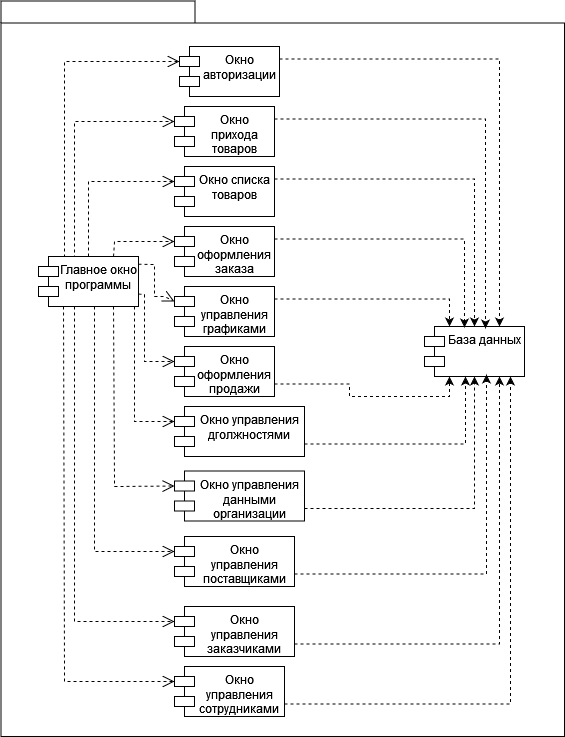

The diagram above was exported from draw.io. Its source (the exported page's mxGraphModel, read from the mxfile embedded in the PNG):
<mxGraphModel dx="666" dy="710" grid="1" gridSize="10" guides="1" tooltips="1" connect="1" arrows="1" fold="1" page="1" pageScale="1" pageWidth="827" pageHeight="1169" background="none" math="0" shadow="0">
  <root>
    <mxCell id="0" />
    <mxCell id="1" parent="0" />
    <mxCell id="6e0c8c40b5770093-72" value="" style="shape=folder;fontStyle=1;spacingTop=10;tabWidth=194;tabHeight=22;tabPosition=left;html=1;rounded=0;shadow=0;comic=0;labelBackgroundColor=none;strokeWidth=1;fillColor=none;fontFamily=Verdana;fontSize=10;align=center;" parent="1" vertex="1">
      <mxGeometry x="326.5" y="114.5" width="563.5" height="735.5" as="geometry" />
    </mxCell>
    <mxCell id="6e0c8c40b5770093-67" style="edgeStyle=none;rounded=0;html=1;entryX=0;entryY=0;entryPerimeter=0;dashed=1;labelBackgroundColor=none;startFill=0;endArrow=open;endFill=0;endSize=10;fontFamily=Verdana;fontSize=10;exitX=0.75;exitY=1;exitDx=0;exitDy=0;entryDx=0;entryDy=15;" parent="1" source="TBzfCOt2kcvXxynli09k-1" target="TBzfCOt2kcvXxynli09k-12" edge="1">
      <mxGeometry relative="1" as="geometry">
        <mxPoint x="696.9688379673071" y="714.5" as="sourcePoint" />
        <mxPoint x="696.26" y="796.99" as="targetPoint" />
        <Array as="points">
          <mxPoint x="440" y="600" />
        </Array>
      </mxGeometry>
    </mxCell>
    <mxCell id="6e0c8c40b5770093-64" style="edgeStyle=elbowEdgeStyle;rounded=0;html=1;entryX=0;entryY=0;entryPerimeter=0;dashed=1;labelBackgroundColor=none;startFill=0;endArrow=open;endFill=0;endSize=10;fontFamily=Verdana;fontSize=10;exitX=0.84;exitY=1;exitDx=0;exitDy=0;exitPerimeter=0;entryDx=0;entryDy=15;" parent="1" source="TBzfCOt2kcvXxynli09k-1" target="TBzfCOt2kcvXxynli09k-11" edge="1">
      <mxGeometry relative="1" as="geometry">
        <mxPoint x="710" y="594.5" as="sourcePoint" />
        <mxPoint x="710.108" y="642.0699999999999" as="targetPoint" />
        <Array as="points">
          <mxPoint x="460" y="480" />
        </Array>
      </mxGeometry>
    </mxCell>
    <mxCell id="6e0c8c40b5770093-65" style="edgeStyle=none;rounded=0;html=1;dashed=1;labelBackgroundColor=none;startFill=0;endArrow=open;endFill=0;endSize=10;fontFamily=Verdana;fontSize=10;entryX=0;entryY=0;entryPerimeter=0;exitX=1;exitY=0.154;exitDx=0;exitDy=0;entryDx=0;entryDy=15;exitPerimeter=0;" parent="1" source="TBzfCOt2kcvXxynli09k-1" target="TBzfCOt2kcvXxynli09k-10" edge="1">
      <mxGeometry relative="1" as="geometry">
        <mxPoint x="739.2069425189293" y="594.5" as="sourcePoint" />
        <mxPoint x="799.164" y="653.27" as="targetPoint" />
        <Array as="points">
          <mxPoint x="480" y="378" />
          <mxPoint x="480" y="400" />
          <mxPoint x="480" y="410" />
          <mxPoint x="490" y="410" />
        </Array>
      </mxGeometry>
    </mxCell>
    <mxCell id="6e0c8c40b5770093-66" style="edgeStyle=none;rounded=0;html=1;dashed=1;labelBackgroundColor=none;startFill=0;endArrow=open;endFill=0;endSize=10;fontFamily=Verdana;fontSize=10;entryX=0;entryY=0;entryPerimeter=0;exitX=1;exitY=0.75;exitDx=0;exitDy=0;entryDx=0;entryDy=15;" parent="1" source="TBzfCOt2kcvXxynli09k-1" target="TBzfCOt2kcvXxynli09k-6" edge="1">
      <mxGeometry relative="1" as="geometry">
        <mxPoint x="664.6881765195669" y="594.5" as="sourcePoint" />
        <mxPoint x="596.9559999999999" y="655.5799999999999" as="targetPoint" />
        <Array as="points">
          <mxPoint x="470" y="408" />
          <mxPoint x="470" y="475" />
        </Array>
      </mxGeometry>
    </mxCell>
    <mxCell id="6e0c8c40b5770093-68" style="edgeStyle=elbowEdgeStyle;rounded=0;html=1;dashed=1;labelBackgroundColor=none;startFill=0;endArrow=open;endFill=0;endSize=10;fontFamily=Verdana;fontSize=10;entryX=0;entryY=0;entryDx=0;entryDy=15;entryPerimeter=0;exitX=0.5;exitY=0;exitDx=0;exitDy=0;" parent="1" source="TBzfCOt2kcvXxynli09k-1" target="TBzfCOt2kcvXxynli09k-3" edge="1">
      <mxGeometry relative="1" as="geometry">
        <mxPoint x="430" y="261.73" as="sourcePoint" />
        <mxPoint x="430.1400000000001" y="329.9994795496325" as="targetPoint" />
        <Array as="points">
          <mxPoint x="400" y="290" />
        </Array>
      </mxGeometry>
    </mxCell>
    <mxCell id="6e0c8c40b5770093-70" style="edgeStyle=none;rounded=0;html=1;dashed=1;labelBackgroundColor=none;startFill=0;endArrow=open;endFill=0;endSize=10;fontFamily=Verdana;fontSize=10;exitX=0.36;exitY=1;exitPerimeter=0;exitDx=0;exitDy=0;entryX=0;entryY=0;entryDx=0;entryDy=15;entryPerimeter=0;" parent="1" source="TBzfCOt2kcvXxynli09k-1" target="TBzfCOt2kcvXxynli09k-7" edge="1">
      <mxGeometry relative="1" as="geometry">
        <mxPoint x="340.9960000000001" y="828.33" as="sourcePoint" />
        <mxPoint x="500" y="661.6741892819083" as="targetPoint" />
        <Array as="points">
          <mxPoint x="400" y="735" />
        </Array>
      </mxGeometry>
    </mxCell>
    <mxCell id="6e0c8c40b5770093-58" style="rounded=0;html=1;dashed=1;labelBackgroundColor=none;startFill=0;endArrow=open;endFill=0;endSize=10;fontFamily=Verdana;fontSize=10;entryX=0;entryY=0;entryPerimeter=0;edgeStyle=elbowEdgeStyle;entryDx=0;entryDy=15;exitX=0.17;exitY=0.08;exitDx=0;exitDy=0;exitPerimeter=0;" parent="1" source="TBzfCOt2kcvXxynli09k-1" target="TBzfCOt2kcvXxynli09k-2" edge="1">
      <mxGeometry relative="1" as="geometry">
        <mxPoint x="400" y="230" as="sourcePoint" />
        <mxPoint x="400.26" y="306" as="targetPoint" />
        <Array as="points">
          <mxPoint x="390" y="210" />
        </Array>
      </mxGeometry>
    </mxCell>
    <mxCell id="6e0c8c40b5770093-60" style="rounded=0;html=1;entryX=0;entryY=0;entryPerimeter=0;dashed=1;labelBackgroundColor=none;startFill=0;endArrow=open;endFill=0;endSize=10;fontFamily=Verdana;fontSize=10;exitX=0.5;exitY=0;exitDx=0;exitDy=0;entryDx=0;entryDy=15;" parent="1" source="TBzfCOt2kcvXxynli09k-1" target="TBzfCOt2kcvXxynli09k-4" edge="1">
      <mxGeometry relative="1" as="geometry">
        <mxPoint x="449.99877697841714" y="280" as="sourcePoint" />
        <mxPoint x="541.4499999999999" y="354" as="targetPoint" />
        <Array as="points">
          <mxPoint x="414" y="295" />
        </Array>
      </mxGeometry>
    </mxCell>
    <mxCell id="6e0c8c40b5770093-61" style="edgeStyle=none;rounded=0;html=1;entryX=0;entryY=0;entryPerimeter=0;dashed=1;labelBackgroundColor=none;startFill=0;endArrow=open;endFill=0;endSize=10;fontFamily=Verdana;fontSize=10;exitX=0.75;exitY=0;exitDx=0;exitDy=0;entryDx=0;entryDy=15;" parent="1" source="TBzfCOt2kcvXxynli09k-1" target="TBzfCOt2kcvXxynli09k-5" edge="1">
      <mxGeometry relative="1" as="geometry">
        <mxPoint x="811.2746530853262" y="428.5" as="sourcePoint" />
        <mxPoint x="795.8499999999999" y="498.98" as="targetPoint" />
        <Array as="points">
          <mxPoint x="440" y="355" />
        </Array>
      </mxGeometry>
    </mxCell>
    <mxCell id="6e0c8c40b5770093-62" style="edgeStyle=none;rounded=0;html=1;dashed=1;labelBackgroundColor=none;startFill=0;endArrow=open;endFill=0;endSize=10;fontFamily=Verdana;fontSize=10;exitX=0.25;exitY=1;exitDx=0;exitDy=0;entryX=0;entryY=0;entryDx=0;entryDy=15;entryPerimeter=0;" parent="1" source="TBzfCOt2kcvXxynli09k-1" target="TBzfCOt2kcvXxynli09k-9" edge="1">
      <mxGeometry relative="1" as="geometry">
        <mxPoint x="760" y="385.3399999999999" as="sourcePoint" />
        <mxPoint x="839.44" y="446.2804978399506" as="targetPoint" />
        <Array as="points">
          <mxPoint x="390" y="795" />
        </Array>
      </mxGeometry>
    </mxCell>
    <mxCell id="6e0c8c40b5770093-63" style="edgeStyle=orthogonalEdgeStyle;rounded=0;html=1;dashed=1;labelBackgroundColor=none;startFill=0;endArrow=open;endFill=0;endSize=10;fontFamily=Verdana;fontSize=10;exitX=0.56;exitY=1;exitDx=0;exitDy=0;entryX=0;entryY=0;entryDx=0;entryDy=15;entryPerimeter=0;exitPerimeter=0;" parent="1" source="TBzfCOt2kcvXxynli09k-1" target="TBzfCOt2kcvXxynli09k-8" edge="1">
      <mxGeometry relative="1" as="geometry">
        <Array as="points">
          <mxPoint x="420" y="665" />
        </Array>
        <mxPoint x="641.5" y="359.5" as="sourcePoint" />
        <mxPoint x="1045.5" y="464.5" as="targetPoint" />
      </mxGeometry>
    </mxCell>
    <mxCell id="TBzfCOt2kcvXxynli09k-1" value="Главное окно программы" style="shape=module;align=left;spacingLeft=20;align=center;verticalAlign=top;whiteSpace=wrap;html=1;" vertex="1" parent="1">
      <mxGeometry x="364" y="370" width="100" height="50" as="geometry" />
    </mxCell>
    <mxCell id="TBzfCOt2kcvXxynli09k-15" style="edgeStyle=orthogonalEdgeStyle;rounded=0;orthogonalLoop=1;jettySize=auto;html=1;exitX=1;exitY=0.25;exitDx=0;exitDy=0;entryX=0.75;entryY=0;entryDx=0;entryDy=0;dashed=1;" edge="1" parent="1" source="TBzfCOt2kcvXxynli09k-2" target="TBzfCOt2kcvXxynli09k-13">
      <mxGeometry relative="1" as="geometry" />
    </mxCell>
    <mxCell id="TBzfCOt2kcvXxynli09k-2" value="Окно авторизации" style="shape=module;align=left;spacingLeft=20;align=center;verticalAlign=top;whiteSpace=wrap;html=1;" vertex="1" parent="1">
      <mxGeometry x="505" y="160" width="100" height="50" as="geometry" />
    </mxCell>
    <mxCell id="TBzfCOt2kcvXxynli09k-3" value="Окно прихода товаров" style="shape=module;align=left;spacingLeft=20;align=center;verticalAlign=top;whiteSpace=wrap;html=1;" vertex="1" parent="1">
      <mxGeometry x="500" y="220" width="100" height="50" as="geometry" />
    </mxCell>
    <mxCell id="TBzfCOt2kcvXxynli09k-17" style="edgeStyle=orthogonalEdgeStyle;rounded=0;orthogonalLoop=1;jettySize=auto;html=1;exitX=1;exitY=0.25;exitDx=0;exitDy=0;entryX=0.5;entryY=0;entryDx=0;entryDy=0;dashed=1;" edge="1" parent="1" source="TBzfCOt2kcvXxynli09k-4" target="TBzfCOt2kcvXxynli09k-13">
      <mxGeometry relative="1" as="geometry" />
    </mxCell>
    <mxCell id="TBzfCOt2kcvXxynli09k-4" value="Окно списка товаров" style="shape=module;align=left;spacingLeft=20;align=center;verticalAlign=top;whiteSpace=wrap;html=1;" vertex="1" parent="1">
      <mxGeometry x="500" y="280" width="100" height="50" as="geometry" />
    </mxCell>
    <mxCell id="TBzfCOt2kcvXxynli09k-5" value="Окно оформления заказа" style="shape=module;align=left;spacingLeft=20;align=center;verticalAlign=top;whiteSpace=wrap;html=1;" vertex="1" parent="1">
      <mxGeometry x="500" y="340" width="100" height="50" as="geometry" />
    </mxCell>
    <mxCell id="TBzfCOt2kcvXxynli09k-25" style="edgeStyle=orthogonalEdgeStyle;rounded=0;orthogonalLoop=1;jettySize=auto;html=1;exitX=1;exitY=0.75;exitDx=0;exitDy=0;entryX=0.25;entryY=1;entryDx=0;entryDy=0;dashed=1;" edge="1" parent="1" source="TBzfCOt2kcvXxynli09k-6" target="TBzfCOt2kcvXxynli09k-13">
      <mxGeometry relative="1" as="geometry" />
    </mxCell>
    <mxCell id="TBzfCOt2kcvXxynli09k-6" value="Окно оформления продажи" style="shape=module;align=left;spacingLeft=20;align=center;verticalAlign=top;whiteSpace=wrap;html=1;" vertex="1" parent="1">
      <mxGeometry x="500" y="460" width="100" height="50" as="geometry" />
    </mxCell>
    <mxCell id="TBzfCOt2kcvXxynli09k-21" style="edgeStyle=orthogonalEdgeStyle;rounded=0;orthogonalLoop=1;jettySize=auto;html=1;exitX=1;exitY=0.75;exitDx=0;exitDy=0;entryX=0.75;entryY=1;entryDx=0;entryDy=0;dashed=1;" edge="1" parent="1" source="TBzfCOt2kcvXxynli09k-7" target="TBzfCOt2kcvXxynli09k-13">
      <mxGeometry relative="1" as="geometry" />
    </mxCell>
    <mxCell id="TBzfCOt2kcvXxynli09k-7" value="Окно управления заказчиками" style="shape=module;align=left;spacingLeft=20;align=center;verticalAlign=top;whiteSpace=wrap;html=1;" vertex="1" parent="1">
      <mxGeometry x="500" y="720" width="120" height="50" as="geometry" />
    </mxCell>
    <mxCell id="TBzfCOt2kcvXxynli09k-8" value="Окно управления поставщиками" style="shape=module;align=left;spacingLeft=20;align=center;verticalAlign=top;whiteSpace=wrap;html=1;" vertex="1" parent="1">
      <mxGeometry x="500" y="650" width="120" height="50" as="geometry" />
    </mxCell>
    <mxCell id="TBzfCOt2kcvXxynli09k-9" value="Окно управления сотрудниками" style="shape=module;align=left;spacingLeft=20;align=center;verticalAlign=top;whiteSpace=wrap;html=1;" vertex="1" parent="1">
      <mxGeometry x="500" y="780" width="110" height="50" as="geometry" />
    </mxCell>
    <mxCell id="TBzfCOt2kcvXxynli09k-19" style="edgeStyle=orthogonalEdgeStyle;rounded=0;orthogonalLoop=1;jettySize=auto;html=1;exitX=1;exitY=0.25;exitDx=0;exitDy=0;entryX=0.25;entryY=0;entryDx=0;entryDy=0;dashed=1;" edge="1" parent="1" source="TBzfCOt2kcvXxynli09k-10" target="TBzfCOt2kcvXxynli09k-13">
      <mxGeometry relative="1" as="geometry" />
    </mxCell>
    <mxCell id="TBzfCOt2kcvXxynli09k-10" value="Окно управления графиками" style="shape=module;align=left;spacingLeft=20;align=center;verticalAlign=top;whiteSpace=wrap;html=1;" vertex="1" parent="1">
      <mxGeometry x="500" y="400" width="100" height="50" as="geometry" />
    </mxCell>
    <mxCell id="TBzfCOt2kcvXxynli09k-11" value="Окно управления дголжностями" style="shape=module;align=left;spacingLeft=20;align=center;verticalAlign=top;whiteSpace=wrap;html=1;" vertex="1" parent="1">
      <mxGeometry x="500" y="520" width="130" height="50" as="geometry" />
    </mxCell>
    <mxCell id="TBzfCOt2kcvXxynli09k-23" style="edgeStyle=orthogonalEdgeStyle;rounded=0;orthogonalLoop=1;jettySize=auto;html=1;exitX=1;exitY=0.75;exitDx=0;exitDy=0;entryX=0.5;entryY=1;entryDx=0;entryDy=0;dashed=1;" edge="1" parent="1" source="TBzfCOt2kcvXxynli09k-12" target="TBzfCOt2kcvXxynli09k-13">
      <mxGeometry relative="1" as="geometry" />
    </mxCell>
    <mxCell id="TBzfCOt2kcvXxynli09k-12" value="Окно управления данными организации" style="shape=module;align=left;spacingLeft=20;align=center;verticalAlign=top;whiteSpace=wrap;html=1;" vertex="1" parent="1">
      <mxGeometry x="500" y="584.5" width="130" height="50" as="geometry" />
    </mxCell>
    <mxCell id="TBzfCOt2kcvXxynli09k-13" value="База данных" style="shape=module;align=left;spacingLeft=20;align=center;verticalAlign=top;whiteSpace=wrap;html=1;" vertex="1" parent="1">
      <mxGeometry x="750" y="440" width="100" height="50" as="geometry" />
    </mxCell>
    <mxCell id="TBzfCOt2kcvXxynli09k-16" style="edgeStyle=orthogonalEdgeStyle;rounded=0;orthogonalLoop=1;jettySize=auto;html=1;exitX=1;exitY=0.25;exitDx=0;exitDy=0;entryX=0.61;entryY=0.04;entryDx=0;entryDy=0;entryPerimeter=0;dashed=1;" edge="1" parent="1" source="TBzfCOt2kcvXxynli09k-3" target="TBzfCOt2kcvXxynli09k-13">
      <mxGeometry relative="1" as="geometry" />
    </mxCell>
    <mxCell id="TBzfCOt2kcvXxynli09k-18" style="edgeStyle=orthogonalEdgeStyle;rounded=0;orthogonalLoop=1;jettySize=auto;html=1;exitX=1;exitY=0.25;exitDx=0;exitDy=0;entryX=0.4;entryY=0.02;entryDx=0;entryDy=0;entryPerimeter=0;dashed=1;" edge="1" parent="1" source="TBzfCOt2kcvXxynli09k-5" target="TBzfCOt2kcvXxynli09k-13">
      <mxGeometry relative="1" as="geometry" />
    </mxCell>
    <mxCell id="TBzfCOt2kcvXxynli09k-20" style="edgeStyle=orthogonalEdgeStyle;rounded=0;orthogonalLoop=1;jettySize=auto;html=1;exitX=1;exitY=0.75;exitDx=0;exitDy=0;entryX=0.86;entryY=1;entryDx=0;entryDy=0;entryPerimeter=0;dashed=1;" edge="1" parent="1" source="TBzfCOt2kcvXxynli09k-9" target="TBzfCOt2kcvXxynli09k-13">
      <mxGeometry relative="1" as="geometry" />
    </mxCell>
    <mxCell id="TBzfCOt2kcvXxynli09k-22" style="edgeStyle=orthogonalEdgeStyle;rounded=0;orthogonalLoop=1;jettySize=auto;html=1;exitX=1;exitY=0.75;exitDx=0;exitDy=0;entryX=0.62;entryY=0.96;entryDx=0;entryDy=0;entryPerimeter=0;dashed=1;" edge="1" parent="1" source="TBzfCOt2kcvXxynli09k-8" target="TBzfCOt2kcvXxynli09k-13">
      <mxGeometry relative="1" as="geometry" />
    </mxCell>
    <mxCell id="TBzfCOt2kcvXxynli09k-24" style="edgeStyle=orthogonalEdgeStyle;rounded=0;orthogonalLoop=1;jettySize=auto;html=1;exitX=1;exitY=0.75;exitDx=0;exitDy=0;entryX=0.41;entryY=1;entryDx=0;entryDy=0;entryPerimeter=0;dashed=1;" edge="1" parent="1" source="TBzfCOt2kcvXxynli09k-11" target="TBzfCOt2kcvXxynli09k-13">
      <mxGeometry relative="1" as="geometry" />
    </mxCell>
  </root>
</mxGraphModel>